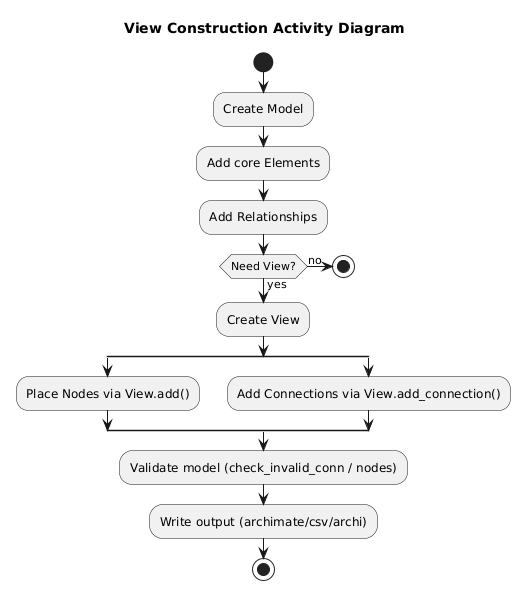

The diagram above was rendered by PlantUML. Its source (embedded in the PNG):
@startuml
title View Construction Activity Diagram

start
 :Create Model;
 :Add core Elements;
 :Add Relationships;
 if (Need View?) then (yes)
   :Create View;
   split
     :Place Nodes via View.add();
   split again
     :Add Connections via View.add_connection();
   end split
 else (no)
   stop
 endif
 :Validate model (check_invalid_conn / nodes);
 :Write output (archimate/csv/archi);
 stop

@enduml